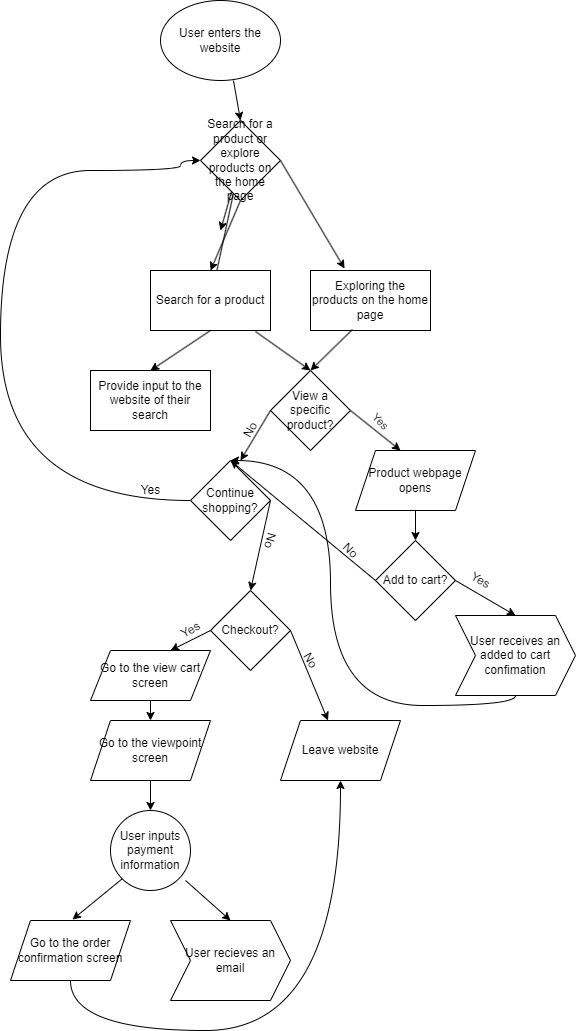

The diagram above was exported from draw.io. Its source (the exported page's mxGraphModel, read from the mxfile embedded in the PNG):
<mxGraphModel dx="2625" dy="1909" grid="1" gridSize="10" guides="1" tooltips="1" connect="1" arrows="1" fold="1" page="1" pageScale="1" pageWidth="850" pageHeight="1100" math="0" shadow="0">
  <root>
    <mxCell id="0" />
    <mxCell id="1" parent="0" />
    <mxCell id="13" value="User enters the website" style="ellipse;whiteSpace=wrap;html=1;" vertex="1" parent="1">
      <mxGeometry x="-620" y="-190" width="120" height="80" as="geometry" />
    </mxCell>
    <mxCell id="14" value="" style="endArrow=classic;html=1;exitX=1;exitY=0.5;exitDx=0;exitDy=0;entryX=0.617;entryY=-0.033;entryDx=0;entryDy=0;entryPerimeter=0;" edge="1" parent="1" source="71">
      <mxGeometry width="50" height="50" relative="1" as="geometry">
        <mxPoint x="240" y="370" as="sourcePoint" />
        <mxPoint x="-435.96000000000004" y="78.01999999999998" as="targetPoint" />
      </mxGeometry>
    </mxCell>
    <mxCell id="17" value="" style="endArrow=classic;html=1;exitX=0.5;exitY=1;exitDx=0;exitDy=0;entryX=0.584;entryY=0;entryDx=0;entryDy=0;entryPerimeter=0;" edge="1" parent="1" source="71">
      <mxGeometry width="50" height="50" relative="1" as="geometry">
        <mxPoint x="240" y="370" as="sourcePoint" />
        <mxPoint x="-569.9200000000001" y="80" as="targetPoint" />
      </mxGeometry>
    </mxCell>
    <mxCell id="37" value="" style="edgeStyle=none;html=1;startArrow=none;" edge="1" parent="1" source="71">
      <mxGeometry relative="1" as="geometry">
        <mxPoint x="-560" y="40" as="targetPoint" />
      </mxGeometry>
    </mxCell>
    <mxCell id="18" value="Search for a product" style="rounded=0;whiteSpace=wrap;html=1;" vertex="1" parent="1">
      <mxGeometry x="-630" y="80" width="120" height="60" as="geometry" />
    </mxCell>
    <mxCell id="19" value="Exploring the products on the home page" style="rounded=0;whiteSpace=wrap;html=1;" vertex="1" parent="1">
      <mxGeometry x="-470" y="80" width="120" height="60" as="geometry" />
    </mxCell>
    <mxCell id="20" value="" style="endArrow=classic;html=1;exitX=0.5;exitY=1;exitDx=0;exitDy=0;entryX=0.5;entryY=0;entryDx=0;entryDy=0;" edge="1" parent="1" source="18" target="21">
      <mxGeometry width="50" height="50" relative="1" as="geometry">
        <mxPoint x="180" y="340" as="sourcePoint" />
        <mxPoint x="-570" y="180" as="targetPoint" />
      </mxGeometry>
    </mxCell>
    <mxCell id="21" value="Provide input to the website of their search" style="rounded=0;whiteSpace=wrap;html=1;" vertex="1" parent="1">
      <mxGeometry x="-690" y="180" width="120" height="60" as="geometry" />
    </mxCell>
    <mxCell id="22" value="View a specific product?" style="rhombus;whiteSpace=wrap;html=1;" vertex="1" parent="1">
      <mxGeometry x="-510" y="180" width="80" height="80" as="geometry" />
    </mxCell>
    <mxCell id="23" value="" style="endArrow=classic;html=1;exitX=0.875;exitY=1.017;exitDx=0;exitDy=0;exitPerimeter=0;entryX=0.5;entryY=0;entryDx=0;entryDy=0;" edge="1" parent="1" source="18" target="22">
      <mxGeometry width="50" height="50" relative="1" as="geometry">
        <mxPoint x="180" y="330" as="sourcePoint" />
        <mxPoint x="-470" y="170" as="targetPoint" />
      </mxGeometry>
    </mxCell>
    <mxCell id="24" value="" style="endArrow=classic;html=1;exitX=0.35;exitY=0.983;exitDx=0;exitDy=0;exitPerimeter=0;entryX=0.5;entryY=0;entryDx=0;entryDy=0;" edge="1" parent="1" source="19" target="22">
      <mxGeometry width="50" height="50" relative="1" as="geometry">
        <mxPoint x="180" y="330" as="sourcePoint" />
        <mxPoint x="230" y="280" as="targetPoint" />
      </mxGeometry>
    </mxCell>
    <mxCell id="25" value="" style="endArrow=classic;html=1;exitX=1;exitY=0.5;exitDx=0;exitDy=0;" edge="1" parent="1" source="22">
      <mxGeometry width="50" height="50" relative="1" as="geometry">
        <mxPoint x="180" y="310" as="sourcePoint" />
        <mxPoint x="-380" y="260" as="targetPoint" />
      </mxGeometry>
    </mxCell>
    <mxCell id="26" value="Yes" style="edgeLabel;html=1;align=center;verticalAlign=middle;resizable=0;points=[];rotation=45;" vertex="1" connectable="0" parent="25">
      <mxGeometry x="-0.4146" y="2" relative="1" as="geometry">
        <mxPoint x="14" as="offset" />
      </mxGeometry>
    </mxCell>
    <mxCell id="27" value="" style="endArrow=classic;html=1;exitX=0;exitY=0.5;exitDx=0;exitDy=0;" edge="1" parent="1" source="22">
      <mxGeometry width="50" height="50" relative="1" as="geometry">
        <mxPoint x="180" y="310" as="sourcePoint" />
        <mxPoint x="-540" y="270" as="targetPoint" />
      </mxGeometry>
    </mxCell>
    <mxCell id="28" value="No" style="text;html=1;align=center;verticalAlign=middle;resizable=0;points=[];autosize=1;strokeColor=none;fillColor=none;rotation=-60;" vertex="1" parent="1">
      <mxGeometry x="-550" y="225" width="40" height="30" as="geometry" />
    </mxCell>
    <mxCell id="29" value="Product webpage opens" style="shape=parallelogram;perimeter=parallelogramPerimeter;whiteSpace=wrap;html=1;fixedSize=1;" vertex="1" parent="1">
      <mxGeometry x="-425" y="260" width="120" height="60" as="geometry" />
    </mxCell>
    <mxCell id="30" value="Continue shopping?" style="rhombus;whiteSpace=wrap;html=1;" vertex="1" parent="1">
      <mxGeometry x="-590" y="270" width="80" height="80" as="geometry" />
    </mxCell>
    <mxCell id="31" value="Add to cart?" style="rhombus;whiteSpace=wrap;html=1;" vertex="1" parent="1">
      <mxGeometry x="-405" y="350" width="80" height="80" as="geometry" />
    </mxCell>
    <mxCell id="32" value="" style="endArrow=classic;html=1;exitX=0.5;exitY=1;exitDx=0;exitDy=0;" edge="1" parent="1" source="29" target="31">
      <mxGeometry width="50" height="50" relative="1" as="geometry">
        <mxPoint x="180" y="300" as="sourcePoint" />
        <mxPoint x="230" y="250" as="targetPoint" />
      </mxGeometry>
    </mxCell>
    <mxCell id="38" value="" style="endArrow=classic;html=1;edgeStyle=orthogonalEdgeStyle;curved=1;entryX=0;entryY=0.5;entryDx=0;entryDy=0;" edge="1" parent="1" target="71">
      <mxGeometry width="50" height="50" relative="1" as="geometry">
        <mxPoint x="-590" y="310" as="sourcePoint" />
        <mxPoint x="-780" y="160" as="targetPoint" />
        <Array as="points">
          <mxPoint x="-780" y="310" />
          <mxPoint x="-780" y="-20" />
          <mxPoint x="-600" y="-20" />
        </Array>
      </mxGeometry>
    </mxCell>
    <mxCell id="39" value="Yes" style="text;html=1;align=center;verticalAlign=middle;resizable=0;points=[];autosize=1;strokeColor=none;fillColor=none;" vertex="1" parent="1">
      <mxGeometry x="-650" y="285" width="40" height="30" as="geometry" />
    </mxCell>
    <mxCell id="40" value="" style="endArrow=classic;html=1;curved=1;exitX=1;exitY=0.5;exitDx=0;exitDy=0;entryX=0.5;entryY=0;entryDx=0;entryDy=0;" edge="1" parent="1" source="30" target="41">
      <mxGeometry width="50" height="50" relative="1" as="geometry">
        <mxPoint x="-810" y="300" as="sourcePoint" />
        <mxPoint x="-500" y="370" as="targetPoint" />
      </mxGeometry>
    </mxCell>
    <mxCell id="41" value="Checkout?" style="rhombus;whiteSpace=wrap;html=1;" vertex="1" parent="1">
      <mxGeometry x="-570" y="400" width="80" height="80" as="geometry" />
    </mxCell>
    <mxCell id="42" value="No" style="text;html=1;align=center;verticalAlign=middle;resizable=0;points=[];autosize=1;strokeColor=none;fillColor=none;rotation=105;" vertex="1" parent="1">
      <mxGeometry x="-530" y="335" width="40" height="30" as="geometry" />
    </mxCell>
    <mxCell id="43" value="" style="endArrow=classic;html=1;curved=1;exitX=1;exitY=0.5;exitDx=0;exitDy=0;" edge="1" parent="1" source="41" target="44">
      <mxGeometry width="50" height="50" relative="1" as="geometry">
        <mxPoint x="-810" y="300" as="sourcePoint" />
        <mxPoint x="-450" y="490" as="targetPoint" />
      </mxGeometry>
    </mxCell>
    <mxCell id="44" value="Leave website" style="shape=parallelogram;perimeter=parallelogramPerimeter;whiteSpace=wrap;html=1;fixedSize=1;" vertex="1" parent="1">
      <mxGeometry x="-500" y="530" width="120" height="60" as="geometry" />
    </mxCell>
    <mxCell id="45" value="No" style="text;html=1;align=center;verticalAlign=middle;resizable=0;points=[];autosize=1;strokeColor=none;fillColor=none;rotation=60;" vertex="1" parent="1">
      <mxGeometry x="-490" y="455" width="40" height="30" as="geometry" />
    </mxCell>
    <mxCell id="46" value="" style="endArrow=classic;html=1;curved=1;exitX=0;exitY=0.5;exitDx=0;exitDy=0;" edge="1" parent="1" source="41">
      <mxGeometry width="50" height="50" relative="1" as="geometry">
        <mxPoint x="-580" y="440" as="sourcePoint" />
        <mxPoint x="-610" y="460" as="targetPoint" />
      </mxGeometry>
    </mxCell>
    <mxCell id="47" value="Yes" style="text;html=1;align=center;verticalAlign=middle;resizable=0;points=[];autosize=1;strokeColor=none;fillColor=none;rotation=-30;" vertex="1" parent="1">
      <mxGeometry x="-610" y="425" width="40" height="30" as="geometry" />
    </mxCell>
    <mxCell id="49" value="Go to the view cart screen" style="shape=parallelogram;perimeter=parallelogramPerimeter;whiteSpace=wrap;html=1;fixedSize=1;" vertex="1" parent="1">
      <mxGeometry x="-690" y="460" width="120" height="50" as="geometry" />
    </mxCell>
    <mxCell id="50" value="" style="endArrow=classic;html=1;curved=1;exitX=0.5;exitY=1;exitDx=0;exitDy=0;" edge="1" parent="1" source="49" target="51">
      <mxGeometry width="50" height="50" relative="1" as="geometry">
        <mxPoint x="-810" y="290" as="sourcePoint" />
        <mxPoint x="-630" y="540" as="targetPoint" />
      </mxGeometry>
    </mxCell>
    <mxCell id="51" value="Go to the viewpoint screen" style="shape=parallelogram;perimeter=parallelogramPerimeter;whiteSpace=wrap;html=1;fixedSize=1;" vertex="1" parent="1">
      <mxGeometry x="-690" y="530" width="120" height="60" as="geometry" />
    </mxCell>
    <mxCell id="54" value="User inputs payment information" style="ellipse;whiteSpace=wrap;html=1;aspect=fixed;" vertex="1" parent="1">
      <mxGeometry x="-670" y="620" width="80" height="80" as="geometry" />
    </mxCell>
    <mxCell id="58" value="" style="endArrow=classic;html=1;curved=1;exitX=0.5;exitY=1;exitDx=0;exitDy=0;" edge="1" parent="1" source="51" target="54">
      <mxGeometry width="50" height="50" relative="1" as="geometry">
        <mxPoint x="-810" y="790" as="sourcePoint" />
        <mxPoint x="-760" y="740" as="targetPoint" />
      </mxGeometry>
    </mxCell>
    <mxCell id="60" value="" style="endArrow=classic;html=1;curved=1;exitX=0;exitY=1;exitDx=0;exitDy=0;entryX=0.433;entryY=-0.012;entryDx=0;entryDy=0;entryPerimeter=0;" edge="1" parent="1" source="54">
      <mxGeometry width="50" height="50" relative="1" as="geometry">
        <mxPoint x="-810" y="770" as="sourcePoint" />
        <mxPoint x="-708.04" y="729.04" as="targetPoint" />
      </mxGeometry>
    </mxCell>
    <mxCell id="61" value="User recieves an email" style="shape=step;perimeter=stepPerimeter;whiteSpace=wrap;html=1;fixedSize=1;" vertex="1" parent="1">
      <mxGeometry x="-610" y="730" width="120" height="80" as="geometry" />
    </mxCell>
    <mxCell id="62" value="" style="endArrow=classic;html=1;curved=1;exitX=0.938;exitY=0.875;exitDx=0;exitDy=0;exitPerimeter=0;entryX=0.5;entryY=0;entryDx=0;entryDy=0;" edge="1" parent="1" source="54" target="61">
      <mxGeometry width="50" height="50" relative="1" as="geometry">
        <mxPoint x="-810" y="770" as="sourcePoint" />
        <mxPoint x="-760" y="720" as="targetPoint" />
      </mxGeometry>
    </mxCell>
    <mxCell id="63" value="Go to the order confirmation screen" style="shape=parallelogram;perimeter=parallelogramPerimeter;whiteSpace=wrap;html=1;fixedSize=1;" vertex="1" parent="1">
      <mxGeometry x="-770" y="730" width="120" height="60" as="geometry" />
    </mxCell>
    <mxCell id="64" value="" style="endArrow=classic;html=1;exitX=0.5;exitY=1;exitDx=0;exitDy=0;rounded=1;edgeStyle=orthogonalEdgeStyle;curved=1;" edge="1" parent="1" source="63" target="44">
      <mxGeometry width="50" height="50" relative="1" as="geometry">
        <mxPoint x="-810" y="760" as="sourcePoint" />
        <mxPoint x="-370" y="720" as="targetPoint" />
        <Array as="points">
          <mxPoint x="-710" y="840" />
          <mxPoint x="-440" y="840" />
        </Array>
      </mxGeometry>
    </mxCell>
    <mxCell id="65" value="User receives an added to cart confimation" style="shape=step;perimeter=stepPerimeter;whiteSpace=wrap;html=1;fixedSize=1;" vertex="1" parent="1">
      <mxGeometry x="-325" y="425" width="120" height="80" as="geometry" />
    </mxCell>
    <mxCell id="66" value="" style="endArrow=classic;html=1;rounded=1;curved=1;exitX=1;exitY=0.5;exitDx=0;exitDy=0;entryX=0.5;entryY=0;entryDx=0;entryDy=0;" edge="1" parent="1" source="31" target="65">
      <mxGeometry width="50" height="50" relative="1" as="geometry">
        <mxPoint x="-810" y="440" as="sourcePoint" />
        <mxPoint x="-760" y="390" as="targetPoint" />
      </mxGeometry>
    </mxCell>
    <mxCell id="67" value="Yes" style="text;html=1;align=center;verticalAlign=middle;resizable=0;points=[];autosize=1;strokeColor=none;fillColor=none;rotation=30;" vertex="1" parent="1">
      <mxGeometry x="-320" y="375" width="40" height="30" as="geometry" />
    </mxCell>
    <mxCell id="68" value="" style="endArrow=classic;html=1;rounded=1;curved=1;exitX=0.5;exitY=1;exitDx=0;exitDy=0;edgeStyle=orthogonalEdgeStyle;entryX=0.5;entryY=0;entryDx=0;entryDy=0;" edge="1" parent="1" source="65" target="30">
      <mxGeometry width="50" height="50" relative="1" as="geometry">
        <mxPoint x="-810" y="440" as="sourcePoint" />
        <mxPoint x="-490" y="270" as="targetPoint" />
        <Array as="points">
          <mxPoint x="-265" y="515" />
          <mxPoint x="-450" y="515" />
          <mxPoint x="-450" y="270" />
        </Array>
      </mxGeometry>
    </mxCell>
    <mxCell id="69" value="" style="endArrow=classic;html=1;rounded=1;curved=1;exitX=0;exitY=0.5;exitDx=0;exitDy=0;entryX=0.5;entryY=0;entryDx=0;entryDy=0;" edge="1" parent="1" source="31" target="30">
      <mxGeometry width="50" height="50" relative="1" as="geometry">
        <mxPoint x="-810" y="440" as="sourcePoint" />
        <mxPoint x="-760" y="390" as="targetPoint" />
      </mxGeometry>
    </mxCell>
    <mxCell id="70" value="No" style="text;html=1;align=center;verticalAlign=middle;resizable=0;points=[];autosize=1;strokeColor=none;fillColor=none;rotation=45;" vertex="1" parent="1">
      <mxGeometry x="-450" y="345" width="40" height="30" as="geometry" />
    </mxCell>
    <mxCell id="72" value="" style="edgeStyle=none;html=1;endArrow=none;" edge="1" parent="1" source="18" target="71">
      <mxGeometry relative="1" as="geometry">
        <mxPoint x="-570" y="80" as="sourcePoint" />
        <mxPoint x="-570" y="-90" as="targetPoint" />
      </mxGeometry>
    </mxCell>
    <mxCell id="71" value="Search for a product or explore products on the home page" style="rhombus;whiteSpace=wrap;html=1;" vertex="1" parent="1">
      <mxGeometry x="-580" y="-70" width="80" height="80" as="geometry" />
    </mxCell>
    <mxCell id="73" value="" style="endArrow=classic;html=1;rounded=1;curved=1;exitX=0.608;exitY=1;exitDx=0;exitDy=0;exitPerimeter=0;entryX=0.5;entryY=0;entryDx=0;entryDy=0;" edge="1" parent="1" source="13" target="71">
      <mxGeometry width="50" height="50" relative="1" as="geometry">
        <mxPoint x="-810" y="110" as="sourcePoint" />
        <mxPoint x="-760" y="60" as="targetPoint" />
      </mxGeometry>
    </mxCell>
  </root>
</mxGraphModel>